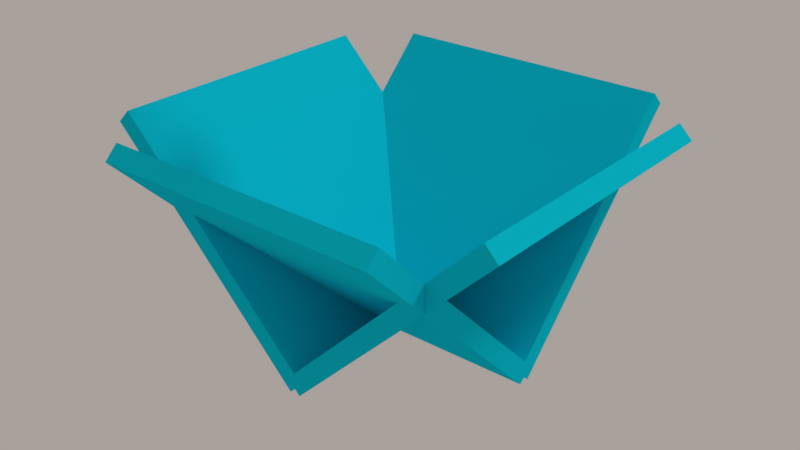 # Source: ball.blend  (saved by Blender 2.79.0; exported with 4.5.12 LTS)
import bpy
from mathutils import Matrix  # noqa: F401  (used for matrix-valued properties, if any)

bpy.ops.wm.read_factory_settings(use_empty=True)
scene = bpy.context.scene
scene.name = 'Scene'

# ---- collections
col_collection_1 = bpy.data.collections.new('Collection 1'); scene.collection.children.link(col_collection_1)

# ---- materials (node trees are filled in below, after node groups)
mat_x = bpy.data.materials.new('マテリアル')
mat_x.alpha_threshold = 0.0
mat_x.use_transparent_shadow = False
mat_x.diffuse_color = (0.003328, 0.6275, 0.8, 1.0)
mat_x.roughness = 0.5
mat_x.specular_intensity = 0.0

# ---- material node trees

# ---- world
world_world = bpy.data.worlds.new('World'); scene.world = world_world
world_world.color = (0.3931, 0.3545, 0.3335)
world_world.use_sun_shadow = False
world_world.sun_shadow_jitter_overblur = 0.0
world_world.cycles.sampling_method = 'MANUAL'

# ---- lights
light_lamp = bpy.data.lights.new('Lamp', 'SUN')
light_lamp.transmission_factor = 0.0
light_lamp.cutoff_distance = 30.0
light_lamp.angle = 0.1993
light_lamp.energy = 1.0
light_lamp.shadow_buffer_clip_start = 1.001
light_lamp.shadow_soft_size = 0.1
light_lamp.shadow_cascade_max_distance = 1000.0

# ---- meshes
me_ico = bpy.data.meshes.new('ICO球')
me_ico.from_pydata([(0.0, 0.0, -1.0), (0.7236, -0.5257, -0.4472), (-0.2764, -0.8506, -0.4472), (-0.8944, 0.0, -0.4472), (-0.2764, 0.8506, -0.4472), (0.7236, 0.5257, -0.4472), (0.2764, -0.8506, 0.4472), (-0.7236, -0.5257, 0.4472), (-0.7236, 0.5257, 0.4472), (0.2764, 0.8506, 0.4472), (0.8944, 0.0, 0.4472), (0.0, 0.0, 1.0)], [], [(0, 1, 2), (1, 0, 5), (0, 2, 3), (0, 3, 4), (0, 4, 5), (1, 5, 10), (2, 1, 6), (3, 2, 7), (4, 3, 8), (5, 4, 9), (1, 10, 6), (2, 6, 7), (3, 7, 8), (4, 8, 9), (5, 9, 10), (6, 10, 11), (7, 6, 11), (8, 7, 11), (9, 8, 11), (10, 9, 11)])
me_ico.use_remesh_preserve_volume = False
me_ico.use_remesh_preserve_attributes = False
me_ico.use_mirror_vertex_groups = False
me_ico.update()
me_x = bpy.data.meshes.new('立方体')
me_x.from_pydata([(-1.0, -1.0, -1.0), (-1.0, -1.0, 1.0), (-1.0, 1.0, -1.0), (-1.0, 1.0, 1.0), (1.0, -1.0, -1.0), (1.0, -1.0, 1.0), (1.0, 1.0, -1.0), (1.0, 1.0, 1.0)], [], [(0, 1, 3, 2), (2, 3, 7, 6), (6, 7, 5, 4), (4, 5, 1, 0), (2, 6, 4, 0), (7, 3, 1, 5)])
me_x.materials.append(mat_x)
me_x.use_remesh_preserve_volume = False
me_x.use_remesh_preserve_attributes = False
me_x.use_mirror_vertex_groups = False
me_x.update()

# ---- objects
ob_ico_024 = bpy.data.objects.new('ico.024', me_ico)
ob_ico_023 = bpy.data.objects.new('ico.023', me_ico)
ob_ico_022 = bpy.data.objects.new('ico.022', me_ico)
ob_ico_021 = bpy.data.objects.new('ico.021', me_ico)
ob_ico_020 = bpy.data.objects.new('ico.020', me_ico)
ob_ico_019 = bpy.data.objects.new('ico.019', me_ico)
ob_ico_018 = bpy.data.objects.new('ico.018', me_ico)
ob_ico_017 = bpy.data.objects.new('ico.017', me_ico)
ob_ico_016 = bpy.data.objects.new('ico.016', me_ico)
ob_ico_015 = bpy.data.objects.new('ico.015', me_ico)
ob_ico_014 = bpy.data.objects.new('ico.014', me_ico)
ob_ico_013 = bpy.data.objects.new('ico.013', me_ico)
ob_ico_012 = bpy.data.objects.new('ico.012', me_ico)
ob_ico_011 = bpy.data.objects.new('ico.011', me_ico)
ob_ico_010 = bpy.data.objects.new('ico.010', me_ico)
ob_ico_009 = bpy.data.objects.new('ico.009', me_ico)
ob_ico_008 = bpy.data.objects.new('ico.008', me_ico)
ob_ico_007 = bpy.data.objects.new('ico.007', me_ico)
ob_ico_006 = bpy.data.objects.new('ico.006', me_ico)
ob_ico_005 = bpy.data.objects.new('ico.005', me_ico)
ob_ico_004 = bpy.data.objects.new('ico.004', me_ico)
ob_ico_003 = bpy.data.objects.new('ico.003', me_ico)
ob_ico_002 = bpy.data.objects.new('ico.002', me_ico)
ob_ico_001 = bpy.data.objects.new('ico.001', me_ico)
ob_ico = bpy.data.objects.new('ico', me_ico)
ob_001 = bpy.data.objects.new('立方体.001', me_x)
ob_003 = bpy.data.objects.new('立方体.003', me_x)
ob_002 = bpy.data.objects.new('立方体.002', me_x)
ob_x = bpy.data.objects.new('立方体', me_x)
ob_lamp = bpy.data.objects.new('Lamp', light_lamp)

# ---- transforms, parenting, visibility, modifiers, constraints
ob_ico_024.location = (-0.04527, 1.886, 11.97)
ob_ico_024.scale = (0.3572, 0.3572, 0.3572)
ob_ico_024.lineart.crease_threshold = 0.0
ob_ico_023.location = (0.6202, 0.0554, 11.97)
ob_ico_023.scale = (0.3572, 0.3572, 0.3572)
ob_ico_023.lineart.crease_threshold = 0.0
ob_ico_022.location = (-0.1451, -1.242, 11.97)
ob_ico_022.scale = (0.3572, 0.3572, 0.3572)
ob_ico_022.lineart.crease_threshold = 0.0
ob_ico_021.location = (-0.9104, 0.2883, 11.97)
ob_ico_021.scale = (0.3572, 0.3572, 0.3572)
ob_ico_021.lineart.crease_threshold = 0.0
ob_ico_020.location = (-1.566, 0.2883, 9.904)
ob_ico_020.scale = (0.3572, 0.3572, 0.3572)
ob_ico_020.lineart.crease_threshold = 0.0
ob_ico_019.location = (0.2637, 0.6876, 9.904)
ob_ico_019.scale = (0.3572, 0.3572, 0.3572)
ob_ico_019.lineart.crease_threshold = 0.0
ob_ico_018.location = (0.9957, -0.4105, 9.904)
ob_ico_018.scale = (0.3572, 0.3572, 0.3572)
ob_ico_018.lineart.crease_threshold = 0.0
ob_ico_017.location = (-0.5682, -0.9429, 9.904)
ob_ico_017.scale = (0.3572, 0.3572, 0.3572)
ob_ico_017.lineart.crease_threshold = 0.0
ob_ico_016.location = (-1.552, -0.9429, 9.998)
ob_ico_016.scale = (0.3572, 0.3572, 0.3572)
ob_ico_016.lineart.crease_threshold = 0.0
ob_ico_015.location = (-1.177, -0.9429, 8.311)
ob_ico_015.scale = (0.3572, 0.3572, 0.3572)
ob_ico_015.lineart.crease_threshold = 0.0
ob_ico_014.location = (-0.7941, 1.07, 8.311)
ob_ico_014.scale = (0.3572, 0.3572, 0.3572)
ob_ico_014.lineart.crease_threshold = 0.0
ob_ico_013.location = (0.7872, 1.118, 8.311)
ob_ico_013.scale = (0.3572, 0.3572, 0.3572)
ob_ico_013.lineart.crease_threshold = 0.0
ob_ico_012.location = (0.308, -0.6074, 8.311)
ob_ico_012.scale = (0.3572, 0.3572, 0.3572)
ob_ico_012.lineart.crease_threshold = 0.0
ob_ico_011.location = (0.308, -0.6074, 6.91)
ob_ico_011.scale = (0.3572, 0.3572, 0.3572)
ob_ico_011.lineart.crease_threshold = 0.0
ob_ico_010.location = (-1.704, -0.5595, 6.91)
ob_ico_010.scale = (0.3572, 0.3572, 0.3572)
ob_ico_010.lineart.crease_threshold = 0.0
ob_ico_009.location = (-0.6503, 1.549, 6.91)
ob_ico_009.scale = (0.3572, 0.3572, 0.3572)
ob_ico_009.lineart.crease_threshold = 0.0
ob_ico_008.location = (1.41, 0.6863, 6.91)
ob_ico_008.scale = (0.3572, 0.3572, 0.3572)
ob_ico_008.lineart.crease_threshold = 0.0
ob_ico_007.location = (-0.5545, -1.278, 6.91)
ob_ico_007.scale = (0.3572, 0.3572, 0.3572)
ob_ico_007.lineart.crease_threshold = 0.0
ob_ico_006.location = (-0.9612, -1.278, 5.531)
ob_ico_006.scale = (0.3572, 0.3572, 0.3572)
ob_ico_006.lineart.crease_threshold = 0.0
ob_ico_005.location = (1.003, -1.087, 5.531)
ob_ico_005.scale = (0.3572, 0.3572, 0.3572)
ob_ico_005.lineart.crease_threshold = 0.0
ob_ico_004.location = (-1.421, 1.07, 5.395)
ob_ico_004.scale = (0.3572, 0.3572, 0.3572)
ob_ico_004.lineart.crease_threshold = 0.0
ob_ico_003.location = (0.1124, 0.9738, 5.395)
ob_ico_003.scale = (0.3572, 0.3572, 0.3572)
ob_ico_003.lineart.crease_threshold = 0.0
ob_ico_002.location = (-0.798, 0.1592, 5.395)
ob_ico_002.scale = (0.3572, 0.3572, 0.3572)
ob_ico_002.lineart.crease_threshold = 0.0
ob_ico_001.location = (0.7386, 0.1592, 4.785)
ob_ico_001.scale = (0.3572, 0.3572, 0.3572)
ob_ico_001.lineart.crease_threshold = 0.0
ob_ico.location = (-0.4591, 0.1592, 3.655)
ob_ico.scale = (0.3572, 0.3572, 0.3572)
ob_ico.lineart.crease_threshold = 0.0
ob_001.location = (0.9759, 0.01932, 0.15)
ob_001.rotation_euler = (0.7854, 0.0, -1.571)
ob_001.scale = (1.748, 1.747, 0.1151)
ob_001.lineart.crease_threshold = 0.0
ob_003.location = (-0.2436, -1.2, 0.15)
ob_003.rotation_euler = (0.7854, 0.0, 3.142)
ob_003.scale = (1.748, 1.747, 0.1151)
ob_003.lineart.crease_threshold = 0.0
ob_002.location = (-1.463, 0.01932, 0.15)
ob_002.rotation_euler = (0.7854, 0.0, 1.571)
ob_002.scale = (1.748, 1.747, 0.1151)
ob_002.lineart.crease_threshold = 0.0
ob_x.location = (-0.2436, 1.239, 0.15)
ob_x.rotation_euler = (0.7854, 0.0, 0.0)
ob_x.scale = (1.748, 1.747, 0.1151)
ob_x.lineart.crease_threshold = 0.0
ob_lamp.location = (3.387, 3.805, 6.538)
ob_lamp.rotation_euler = (0.6503, 0.05522, 2.373)
ob_lamp.scale = (0.1864, 0.1864, 0.1864)
ob_lamp.lock_rotations_4d = False
ob_lamp.empty_display_type = 'ARROWS'
ob_lamp.color = (0.0, 0.0, 0.0, 0.0)
ob_lamp.lineart.crease_threshold = 0.0

# ---- collection membership
col_collection_1.objects.link(ob_ico_024)
col_collection_1.objects.link(ob_ico_023)
col_collection_1.objects.link(ob_ico_022)
col_collection_1.objects.link(ob_ico_021)
col_collection_1.objects.link(ob_ico_020)
col_collection_1.objects.link(ob_ico_019)
col_collection_1.objects.link(ob_ico_018)
col_collection_1.objects.link(ob_ico_017)
col_collection_1.objects.link(ob_ico_016)
col_collection_1.objects.link(ob_ico_015)
col_collection_1.objects.link(ob_ico_014)
col_collection_1.objects.link(ob_ico_013)
col_collection_1.objects.link(ob_ico_012)
col_collection_1.objects.link(ob_ico_011)
col_collection_1.objects.link(ob_ico_010)
col_collection_1.objects.link(ob_ico_009)
col_collection_1.objects.link(ob_ico_008)
col_collection_1.objects.link(ob_ico_007)
col_collection_1.objects.link(ob_ico_006)
col_collection_1.objects.link(ob_ico_005)
col_collection_1.objects.link(ob_ico_004)
col_collection_1.objects.link(ob_ico_003)
col_collection_1.objects.link(ob_ico_002)
col_collection_1.objects.link(ob_ico_001)
col_collection_1.objects.link(ob_ico)
col_collection_1.objects.link(ob_001)
col_collection_1.objects.link(ob_003)
col_collection_1.objects.link(ob_002)
col_collection_1.objects.link(ob_x)
col_collection_1.objects.link(ob_lamp)

# ---- scene / render settings (as saved in the file)
scene.frame_start = 1; scene.frame_end = 250; scene.frame_set(67)
scene.render.engine = 'BLENDER_EEVEE_NEXT'
scene.render.resolution_percentage = 50
scene.render.dither_intensity = 0.0
scene.cycles.use_denoising = False
scene.cycles.samples = 128
scene.cycles.sampling_pattern = 'TABULATED_SOBOL'
scene.cycles.use_adaptive_sampling = False
scene.cycles.use_light_tree = False
scene.cycles.blur_glossy = 0.0
scene.cycles.sample_clamp_indirect = 0.0
scene.view_settings.view_transform = 'Standard'
bpy.context.view_layer.update()

# ---- added for rendering (the .blend has no active camera): camera
cam_auto = bpy.data.cameras.new('AutoCamera')
cam_auto.lens = 50.0
cam_auto.sensor_width = 36.0
cam_auto.clip_end = 1000.0
ob_auto_camera = bpy.data.objects.new('AutoCamera', cam_auto)
scene.collection.objects.link(ob_auto_camera)
ob_auto_camera.location = (6.84062, -8.48181, 5.83771)
ob_auto_camera.rotation_euler = (1.09748, -7.21219e-08, 0.694738)
scene.camera = ob_auto_camera
bpy.context.view_layer.update()
